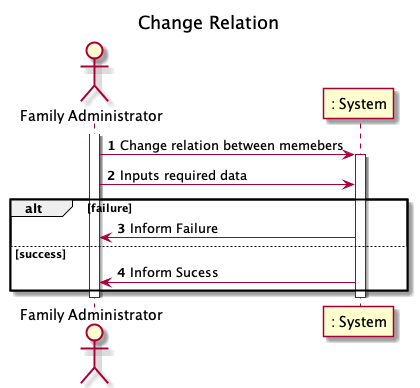

The diagram above was rendered by PlantUML. Its source (embedded in the PNG):
@startuml
autonumber
title Change Relation

actor "Family Administrator" as familyAdministrator
participant ": System" as system

activate familyAdministrator
familyAdministrator -> system : Change relation between memebers
activate system
familyAdministrator -> system : Inputs required data

alt failure
system -> familyAdministrator : Inform Failure

else success
system -> familyAdministrator : Inform Sucess

end

deactivate system

deactivate familyAdministrator
@enduml